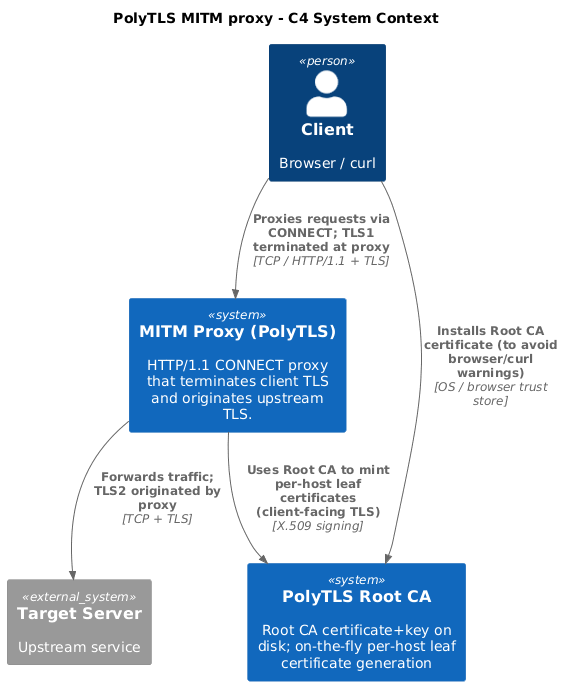

The diagram above was rendered by PlantUML. Its source (embedded in the PNG):
@startuml
!include <C4/C4>
!include <C4/C4_Context>

title PolyTLS MITM proxy - C4 System Context
LAYOUT_TOP_DOWN()

Person(client, "Client", "Browser / curl")
System(proxy, "MITM Proxy (PolyTLS)", "HTTP/1.1 CONNECT proxy that terminates client TLS and originates upstream TLS.")
System_Ext(target, "Target Server", "Upstream service")
System(ca, "PolyTLS Root CA", "Root CA certificate+key on disk; on-the-fly per-host leaf certificate generation")

Rel(client, proxy, "Proxies requests via CONNECT; TLS1 terminated at proxy", "TCP / HTTP/1.1 + TLS")
Rel(proxy, target, "Forwards traffic; TLS2 originated by proxy", "TCP + TLS")
Rel(proxy, ca, "Uses Root CA to mint per-host leaf certificates (client-facing TLS)", "X.509 signing")
Rel(client, ca, "Installs Root CA certificate (to avoid browser/curl warnings)", "OS / browser trust store")
@enduml